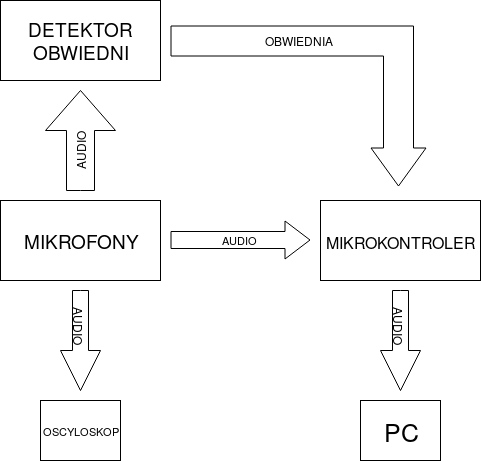

The diagram above was exported from draw.io. Its source (the exported page's mxGraphModel, read from the mxfile embedded in the PNG):
<mxGraphModel dx="971" dy="519" grid="1" gridSize="10" guides="1" tooltips="1" connect="1" arrows="1" fold="1" page="1" pageScale="1" pageWidth="850" pageHeight="1100" math="0" shadow="0">
  <root>
    <mxCell id="0" />
    <mxCell id="1" parent="0" />
    <mxCell id="iqGgZgt5QpU_vjV5s-RN-4" value="&lt;font style=&quot;font-size: 19px&quot;&gt;MIKROFONY&lt;/font&gt;" style="rounded=0;whiteSpace=wrap;html=1;fontFamily=Helvetica;" vertex="1" parent="1">
      <mxGeometry x="200" y="240" width="160" height="80" as="geometry" />
    </mxCell>
    <mxCell id="iqGgZgt5QpU_vjV5s-RN-5" value="&lt;font style=&quot;font-size: 19px&quot;&gt;DETEKTOR OBWIEDNI&lt;/font&gt;" style="rounded=0;whiteSpace=wrap;html=1;" vertex="1" parent="1">
      <mxGeometry x="200" y="40" width="160" height="80" as="geometry" />
    </mxCell>
    <mxCell id="iqGgZgt5QpU_vjV5s-RN-6" value="&lt;font style=&quot;font-size: 16px&quot;&gt;MIKROKONTROLER&lt;/font&gt;" style="rounded=0;whiteSpace=wrap;html=1;" vertex="1" parent="1">
      <mxGeometry x="520" y="240" width="160" height="80" as="geometry" />
    </mxCell>
    <mxCell id="iqGgZgt5QpU_vjV5s-RN-7" value="AUDIO" style="shape=flexArrow;endArrow=classic;html=1;width=17;endSize=8;" edge="1" parent="1">
      <mxGeometry width="50" height="50" relative="1" as="geometry">
        <mxPoint x="370" y="279.5" as="sourcePoint" />
        <mxPoint x="510" y="279.5" as="targetPoint" />
      </mxGeometry>
    </mxCell>
    <mxCell id="iqGgZgt5QpU_vjV5s-RN-15" value="" style="html=1;shadow=0;dashed=0;align=center;verticalAlign=middle;shape=mxgraph.arrows2.bendArrow;dy=15;dx=38;notch=0;arrowHead=55;rounded=0;fontFamily=Helvetica;rotation=90;spacing=1;" vertex="1" parent="1">
      <mxGeometry x="418" y="18" width="160" height="255" as="geometry" />
    </mxCell>
    <mxCell id="iqGgZgt5QpU_vjV5s-RN-16" value="" style="html=1;shadow=0;dashed=0;align=center;verticalAlign=middle;shape=mxgraph.arrows2.arrow;dy=0.6;dx=40;direction=north;notch=0;fontFamily=Helvetica;" vertex="1" parent="1">
      <mxGeometry x="245" y="130" width="70" height="100" as="geometry" />
    </mxCell>
    <mxCell id="iqGgZgt5QpU_vjV5s-RN-17" value="" style="html=1;shadow=0;dashed=0;align=center;verticalAlign=middle;shape=mxgraph.arrows2.arrow;dy=0.6;dx=40;notch=0;fontFamily=Helvetica;rotation=90;" vertex="1" parent="1">
      <mxGeometry x="230" y="360" width="100" height="40" as="geometry" />
    </mxCell>
    <mxCell id="iqGgZgt5QpU_vjV5s-RN-18" value="" style="html=1;shadow=0;dashed=0;align=center;verticalAlign=middle;shape=mxgraph.arrows2.arrow;dy=0.6;dx=40;notch=0;fontFamily=Helvetica;rotation=90;" vertex="1" parent="1">
      <mxGeometry x="550" y="360" width="100" height="40" as="geometry" />
    </mxCell>
    <mxCell id="iqGgZgt5QpU_vjV5s-RN-20" value="AUDIO" style="text;html=1;strokeColor=none;fillColor=none;align=center;verticalAlign=middle;whiteSpace=wrap;rounded=0;fontFamily=Helvetica;rotation=-90;" vertex="1" parent="1">
      <mxGeometry x="260" y="180" width="40" height="20" as="geometry" />
    </mxCell>
    <mxCell id="iqGgZgt5QpU_vjV5s-RN-23" value="AUDIO" style="text;html=1;strokeColor=none;fillColor=none;align=center;verticalAlign=middle;whiteSpace=wrap;rounded=0;fontFamily=Helvetica;rotation=90;" vertex="1" parent="1">
      <mxGeometry x="260" y="350" width="40" height="30" as="geometry" />
    </mxCell>
    <mxCell id="iqGgZgt5QpU_vjV5s-RN-24" value="OBWIEDNIA" style="text;html=1;strokeColor=none;fillColor=none;align=center;verticalAlign=middle;whiteSpace=wrap;rounded=0;fontFamily=Helvetica;rotation=0;" vertex="1" parent="1">
      <mxGeometry x="478" y="70" width="40" height="20" as="geometry" />
    </mxCell>
    <mxCell id="iqGgZgt5QpU_vjV5s-RN-25" value="AUDIO" style="text;html=1;strokeColor=none;fillColor=none;align=center;verticalAlign=middle;whiteSpace=wrap;rounded=0;fontFamily=Helvetica;rotation=90;" vertex="1" parent="1">
      <mxGeometry x="580" y="350" width="40" height="30" as="geometry" />
    </mxCell>
    <mxCell id="iqGgZgt5QpU_vjV5s-RN-26" value="&lt;font style=&quot;font-size: 11px&quot;&gt;OSCYLOSKOP&lt;/font&gt;" style="rounded=0;whiteSpace=wrap;html=1;fontFamily=Helvetica;" vertex="1" parent="1">
      <mxGeometry x="240" y="440" width="80" height="60" as="geometry" />
    </mxCell>
    <mxCell id="iqGgZgt5QpU_vjV5s-RN-27" value="&lt;font style=&quot;font-size: 25px&quot;&gt;PC&lt;/font&gt;" style="rounded=0;whiteSpace=wrap;html=1;fontFamily=Helvetica;" vertex="1" parent="1">
      <mxGeometry x="560" y="440" width="80" height="60" as="geometry" />
    </mxCell>
  </root>
</mxGraphModel>